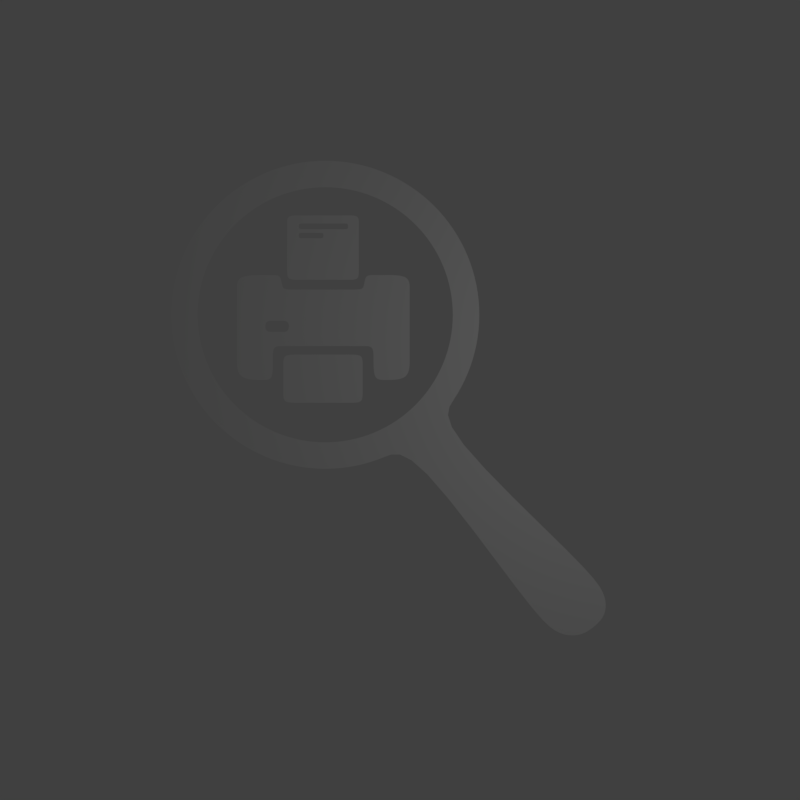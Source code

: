 # Source: printView.blend  (saved by Blender 2.79.0; exported with 4.5.12 LTS)
import bpy
from mathutils import Matrix  # noqa: F401  (used for matrix-valued properties, if any)

bpy.ops.wm.read_factory_settings(use_empty=True)
scene = bpy.context.scene
scene.name = 'Scene'

# ---- collections
col_collection_1 = bpy.data.collections.new('Collection 1'); scene.collection.children.link(col_collection_1)

# ---- materials (node trees are filled in below, after node groups)
mat_material = bpy.data.materials.new('Material')
mat_material.alpha_threshold = 0.0
mat_material.use_transparent_shadow = False
mat_material.roughness = 0.5
mat_material.line_color = (0.0, 0.0, 0.0, 1.0)

# ---- material node trees

# ---- world
world_world = bpy.data.worlds.new('World'); scene.world = world_world
world_world.color = (0.05088, 0.05088, 0.05088)
world_world.use_sun_shadow = False
world_world.sun_shadow_jitter_overblur = 0.0
world_world.cycles.sampling_method = 'MANUAL'

# ---- cameras
cam_camera = bpy.data.cameras.new('Camera')
cam_camera.clip_end = 100.0
cam_camera.lens = 35.0
cam_camera.sensor_width = 32.0
cam_camera.sensor_height = 18.0
cam_camera.ortho_scale = 7.314
cam_camera.dof.focus_distance = 0.0
cam_camera.dof.aperture_fstop = 128.0

# ---- lights
light_lamp = bpy.data.lights.new('Lamp', 'POINT')
light_lamp.transmission_factor = 0.0
light_lamp.cutoff_distance = 30.0
light_lamp.energy = 100.0
light_lamp.shadow_buffer_clip_start = 1.001
light_lamp.shadow_soft_size = 0.1
light_lamp.shadow_maximum_resolution = 0.006
light_lamp.use_absolute_resolution = True

# ---- meshes
me_circle = bpy.data.meshes.new('Circle')
me_circle.from_pydata([(0.0, 1.0, 0.0), (-0.1951, 0.9808, 0.0), (-0.3827, 0.9239, 0.0), (-0.5556, 0.8315, 0.0), (-0.7071, 0.7071, 0.0), (-0.8315, 0.5556, 0.0), (-0.9239, 0.3827, 0.0), (-0.9808, 0.1951, 0.0), (-1.0, 7.55e-08, 0.0), (-0.9808, -0.1951, 0.0), (-0.9239, -0.3827, 0.0), (-0.8315, -0.5556, 0.0), (-0.7071, -0.7071, 0.0), (-0.5556, -0.8315, 0.0), (-0.3827, -0.9239, 0.0), (-0.1951, -0.9808, 0.0), (3.258e-07, -1.0, 0.0), (0.1951, -0.9808, 0.0), (0.3827, -0.9239, 0.0), (0.5556, -0.8315, 0.0), (0.7071, -0.7071, 0.0), (0.8315, -0.5556, 0.0), (0.9239, -0.3827, 0.0), (0.9808, -0.1951, 0.0), (1.0, 9.656e-07, 0.0), (0.9808, 0.1951, 0.0), (0.9239, 0.3827, 0.0), (0.8315, 0.5556, 0.0), (0.7071, 0.7071, 0.0), (0.5556, 0.8315, 0.0), (0.3827, 0.9239, 0.0), (0.1951, 0.9808, 0.0), (-0.2357, 1.185, 0.0), (2.47e-08, 1.208, 0.0), (-0.4623, 1.116, 0.0), (-0.6711, 1.004, 0.0), (-0.8542, 0.8542, 0.0), (-1.004, 0.6711, 0.0), (-1.116, 0.4623, 0.0), (-1.185, 0.2357, 0.0), (-1.208, 3.192e-08, 0.0), (-1.185, -0.2357, 0.0), (-1.116, -0.4623, 0.0), (-1.004, -0.6711, 0.0), (-0.8542, -0.8542, 0.0), (-0.6711, -1.004, 0.0), (-0.4623, -1.116, 0.0), (-0.2357, -1.185, 0.0), (4.183e-07, -1.208, 0.0), (0.2357, -1.185, 0.0), (0.4623, -1.116, 0.0), (0.6711, -1.004, 0.0), (0.8542, -0.8542, 0.0), (1.004, -0.6711, 0.0), (1.116, -0.4623, 0.0), (1.185, -0.2357, 0.0), (1.208, 1.107e-06, 0.0), (1.185, 0.2357, 0.0), (1.116, 0.4623, 0.0), (1.004, 0.6711, 0.0), (0.8542, 0.8542, 0.0), (0.6711, 1.004, 0.0), (0.4623, 1.116, 0.0), (0.2357, 1.185, 0.0), (1.626, -2.332, -5.865e-05), (2.052, -1.982, -5.865e-05), (1.801, -2.483, -5.865e-05), (2.18, -2.172, -5.865e-05), (1.922, -2.504, -5.865e-05), (2.191, -2.284, -5.865e-05), (2.025, -2.489, -5.865e-05), (2.164, -2.375, -5.865e-05)], [], [(10, 42, 43, 11), (24, 56, 57, 25), (11, 43, 44, 12), (25, 57, 58, 26), (12, 44, 45, 13), (26, 58, 59, 27), (13, 45, 46, 14), (0, 33, 32, 1), (27, 59, 60, 28), (14, 46, 47, 15), (1, 32, 34, 2), (28, 60, 61, 29), (15, 47, 48, 16), (2, 34, 35, 3), (29, 61, 62, 30), (16, 48, 49, 17), (3, 35, 36, 4), (30, 62, 63, 31), (17, 49, 50, 18), (4, 36, 37, 5), (31, 63, 33, 0), (18, 50, 51, 19), (5, 37, 38, 6), (19, 51, 52, 20), (6, 38, 39, 7), (20, 52, 53, 21), (7, 39, 40, 8), (21, 53, 54, 22), (8, 40, 41, 9), (22, 54, 55, 23), (9, 41, 42, 10), (23, 55, 56, 24), (52, 51, 64, 65), (65, 64, 66, 67), (67, 66, 68, 69), (69, 68, 70, 71)])
me_circle.materials.append(mat_material)
me_circle.use_remesh_preserve_volume = False
me_circle.use_remesh_preserve_attributes = False
me_circle.use_mirror_vertex_groups = False
me_circle.update()
me_plane_002 = bpy.data.meshes.new('Plane.002')
me_plane_002.from_pydata([(-1.0, -1.0, 0.0), (1.0, -1.0, 0.0), (-1.0, 1.0, 0.0), (1.0, 1.0, 0.0), (-0.6746, -1.0, 0.0), (-0.6746, 1.0, 0.0), (0.7024, -1.0, 0.0), (0.7024, 1.0, 0.0), (-1.0, 0.7471, 0.0), (1.0, 0.7471, 0.0), (-0.6746, 0.7471, 0.0), (0.7024, 0.7471, 0.0), (-1.0, -0.7266, 0.0), (1.0, -0.7266, 0.0), (-0.6746, -0.7266, 0.0), (0.7024, -0.7266, 0.0), (1.0, 0.6768, 0.0), (-0.6746, 0.5747, 0.0), (0.7024, 0.5747, 0.0), (-1.0, 0.6768, 0.0), (-1.0, 0.4552, 0.0), (1.0, 0.4552, 0.0), (-0.6746, 0.4552, 0.0), (0.7024, 0.4552, 0.0), (-1.0, 0.3887, 0.0), (1.0, 0.3887, 0.0), (-0.6746, 0.2934, 0.0), (0.7024, 0.3887, 0.0), (0.01389, 1.0, 0.0), (0.01389, -1.0, 0.0), (0.01389, 0.7471, 0.0), (0.01389, -0.7266, 0.0), (0.01389, 0.5747, 0.0), (0.01389, 0.4552, 0.0), (0.01389, 0.2934, 0.0), (-0.6051, 1.0, 0.0), (-0.6051, 0.7471, 0.0), (-0.6051, -0.7266, 0.0), (-0.6051, 0.5747, 0.0), (-0.6051, 0.4552, 0.0), (-0.6051, 0.2934, 0.0), (-0.6051, -1.0, 0.0), (0.6262, -1.0, 0.0), (0.6262, 1.0, 0.0), (0.6262, 0.7471, 0.0), (0.6262, -0.7266, 0.0), (0.6262, 0.5747, 0.0), (0.6262, 0.4552, 0.0), (0.6262, 0.3887, 0.0), (-0.05267, -1.0, 0.0), (-0.05267, 1.0, 0.0), (-0.05267, 0.7471, 0.0), (-0.05267, -0.7266, 0.0), (-0.05267, 0.5747, 0.0), (-0.05267, 0.4552, 0.0), (-0.05267, 0.2934, 0.0)], [], [(11, 9, 3, 7), (8, 10, 5, 2), (44, 11, 7, 43), (19, 17, 10, 8), (18, 16, 9, 11), (6, 1, 13, 15), (0, 4, 14, 12), (42, 6, 15, 45), (23, 21, 16, 18), (20, 22, 17, 19), (47, 23, 18, 46), (48, 27, 23, 47), (24, 26, 22, 20), (27, 25, 21, 23), (15, 13, 25, 27), (12, 14, 26, 24), (45, 15, 27, 48), (52, 31, 34, 55), (54, 33, 32, 53), (49, 29, 31, 52), (51, 30, 28, 50), (10, 36, 35, 5), (4, 41, 37, 14), (22, 39, 38, 17), (14, 37, 40, 26), (31, 45, 48, 34), (34, 48, 47, 33), (33, 47, 46, 32), (29, 42, 45, 31), (30, 44, 43, 28), (36, 51, 50, 35), (41, 49, 52, 37), (39, 54, 53, 38), (37, 52, 55, 40)])
me_plane_002.materials.append(mat_material)
me_plane_002.use_remesh_preserve_volume = False
me_plane_002.use_remesh_preserve_attributes = False
me_plane_002.use_mirror_vertex_groups = False
me_plane_002.update()
me_plane_001 = bpy.data.meshes.new('Plane.001')
me_plane_001.from_pydata([(-1.0, -1.0, 0.0), (1.0, -1.0, 0.0), (-1.0, 1.0, 0.0), (1.0, 1.0, 0.0), (-0.6746, -1.0, 0.0), (-0.6746, 1.0, 0.0), (0.7024, -1.0, 0.0), (0.7024, 1.0, 0.0), (-1.0, 0.5752, 0.0), (1.0, 0.5752, 0.0), (-0.6746, 0.5752, 0.0), (0.7024, 0.5752, 0.0), (-1.0, -0.5865, 0.0), (1.0, -0.5865, 0.0), (-0.6746, -0.5865, 0.0), (0.7024, -0.5865, 0.0)], [], [(11, 9, 3, 7), (8, 10, 5, 2), (10, 11, 7, 5), (14, 15, 11, 10), (12, 14, 10, 8), (15, 13, 9, 11), (6, 1, 13, 15), (0, 4, 14, 12), (4, 6, 15, 14)])
me_plane_001.materials.append(mat_material)
me_plane_001.use_remesh_preserve_volume = False
me_plane_001.use_remesh_preserve_attributes = False
me_plane_001.use_mirror_vertex_groups = False
me_plane_001.update()
me_plane = bpy.data.meshes.new('Plane')
me_plane.from_pydata([(-1.0, -1.0, 0.0), (1.0, -1.0, 0.0), (-1.0, 1.0, 0.0), (1.0, 1.0, 0.0), (-0.6746, -1.0, 0.0), (-0.6746, 1.0, 0.0), (0.7024, -1.0, 0.0), (0.7024, 1.0, 0.0), (-1.0, 0.5752, 0.0), (1.0, 0.5752, 0.0), (-0.6746, 0.5752, 0.0), (0.7024, 0.5752, 0.0), (-1.0, -0.5865, 0.0), (1.0, -0.5865, 0.0), (-0.6746, -0.5865, 0.0), (0.7024, -0.5865, 0.0), (0.5807, 1.0, 0.0), (0.5807, -1.0, 0.0), (0.5807, 0.5752, 0.0), (0.5807, -0.5865, 0.0), (1.0, -0.3551, 0.0), (-0.6746, -0.3551, 0.0), (0.7024, -0.3551, 0.0), (-1.0, -0.3551, 0.0), (0.5807, -0.3551, 0.0), (-0.5834, 1.0, 0.0), (-0.5834, 0.5752, 0.0), (-0.5834, -0.5865, 0.0), (-0.5834, -1.0, 0.0), (-0.5834, -0.3551, 0.0), (0.4757, 1.0, 0.0), (0.4757, 0.5752, 0.0), (0.4757, -0.3551, 0.0), (-0.4827, 1.0, 0.0), (-0.4827, 0.5752, 0.0), (-0.4827, -0.3551, 0.0), (1.0, 0.7226, 0.0), (-0.6746, 0.7226, 0.0), (0.7024, 0.7226, 0.0), (-1.0, 0.7226, 0.0), (0.5807, 0.7226, 0.0), (-0.5834, 0.7226, 0.0), (0.4757, 0.7226, 0.0), (-0.4827, 0.7226, 0.0), (-0.3958, 0.5752, 0.0), (-0.3958, -0.3551, 0.0), (-0.3958, 0.7226, 0.0), (0.3917, 0.5752, 0.0), (0.3917, -0.3551, 0.0), (0.3917, 0.7226, 0.0), (1.0, -0.08402, 0.0), (-0.6746, -0.08402, 0.0), (0.7024, -0.08402, 0.0), (0.5807, -0.08402, 0.0), (-1.0, -0.08402, 0.0), (-0.5834, -0.08402, 0.0), (0.4757, -0.08402, 0.0), (-0.4827, -0.08402, 0.0), (-0.3958, -0.08402, 0.0), (0.3917, -0.08402, 0.0), (1.0, 0.04843, 0.0), (-0.6746, 0.1269, 0.0), (0.7024, 0.04843, 0.0), (0.5807, 0.04843, 0.0), (-0.5834, 0.1269, 0.0), (0.4757, 0.04843, 0.0), (-0.4827, 0.1269, 0.0), (-0.3958, 0.1269, 0.0), (0.3917, 0.04843, 0.0), (-1.0, 0.04843, 0.0)], [], [(38, 36, 3, 7), (39, 37, 5, 2), (40, 38, 7, 16), (63, 62, 11, 18), (69, 61, 10, 8), (62, 60, 9, 11), (6, 1, 13, 15), (0, 4, 14, 12), (17, 6, 15, 19), (65, 63, 18, 31), (42, 40, 16, 30), (15, 13, 20, 22), (12, 14, 21, 23), (19, 15, 22, 24), (14, 27, 29, 21), (37, 41, 25, 5), (61, 64, 26, 10), (4, 28, 27, 14), (34, 44, 46, 43), (68, 65, 31, 47), (64, 66, 34, 26), (41, 43, 33, 25), (26, 34, 43, 41), (47, 31, 42, 49), (10, 26, 41, 37), (31, 18, 40, 42), (18, 11, 38, 40), (8, 10, 37, 39), (11, 9, 36, 38), (66, 67, 44, 34), (44, 47, 49, 46), (67, 68, 47, 44), (45, 48, 59, 58), (35, 45, 58, 57), (29, 35, 57, 55), (48, 32, 56, 59), (21, 29, 55, 51), (32, 24, 53, 56), (22, 20, 50, 52), (23, 21, 51, 54), (24, 22, 52, 53), (58, 59, 68, 67), (59, 56, 65, 68), (56, 53, 63, 65), (52, 50, 60, 62), (54, 51, 61, 69), (53, 52, 62, 63)])
me_plane.materials.append(mat_material)
me_plane.use_remesh_preserve_volume = False
me_plane.use_remesh_preserve_attributes = False
me_plane.use_mirror_vertex_groups = False
me_plane.update()

# ---- objects
ob_circle = bpy.data.objects.new('Circle', me_circle)
ob_plane_002 = bpy.data.objects.new('Plane.002', me_plane_002)
ob_plane_001 = bpy.data.objects.new('Plane.001', me_plane_001)
ob_plane = bpy.data.objects.new('Plane', me_plane)
ob_lamp = bpy.data.objects.new('Lamp', light_lamp)
ob_camera = bpy.data.objects.new('Camera', cam_camera)

# ---- transforms, parenting, visibility, modifiers, constraints
ob_circle.location = (-1.281, 1.461, -0.008767)
ob_circle.scale = (2.2, 2.2, 2.2)
ob_circle.lineart.crease_threshold = 0.0
_m = ob_circle.modifiers.new('Subsurf', 'SUBSURF')
_m.uv_smooth = 'PRESERVE_CORNERS'
_m.quality = 2
_m.levels = 3
_m.show_only_control_edges = False
ob_plane_002.location = (-1.312, 2.595, 0.09013)
ob_plane_002.scale = (0.6112, 0.5486, 0.6112)
ob_plane_002.lineart.crease_threshold = 0.0
_m = ob_plane_002.modifiers.new('Subsurf', 'SUBSURF')
_m.uv_smooth = 'PRESERVE_CORNERS'
_m.levels = 3
_m.render_levels = 4
_m.show_only_control_edges = False
ob_plane_001.location = (-1.312, 0.3633, 0.09013)
ob_plane_001.scale = (0.6768, 0.4113, 0.6768)
ob_plane_001.lineart.crease_threshold = 0.0
_m = ob_plane_001.modifiers.new('Subsurf', 'SUBSURF')
_m.uv_smooth = 'PRESERVE_CORNERS'
_m.levels = 3
_m.render_levels = 4
_m.show_only_control_edges = False
ob_plane.location = (-1.312, 1.241, 0.01713)
ob_plane.scale = (1.478, 0.8982, 1.478)
ob_plane.lineart.crease_threshold = 0.0
_m = ob_plane.modifiers.new('Subsurf', 'SUBSURF')
_m.uv_smooth = 'PRESERVE_CORNERS'
_m.levels = 3
_m.render_levels = 4
_m.show_only_control_edges = False
ob_lamp.location = (4.076, 1.005, 5.904)
ob_lamp.rotation_euler = (0.6503, 0.05522, 1.866)
ob_lamp.lock_rotations_4d = False
ob_lamp.empty_display_type = 'ARROWS'
ob_lamp.color = (0.0, 0.0, 0.0, 0.0)
ob_lamp.lineart.crease_threshold = 0.0
ob_camera.location = (0.0, 0.0, 14.99)
ob_camera.lock_rotations_4d = False
ob_camera.empty_display_type = 'ARROWS'
ob_camera.color = (0.0, 0.0, 0.0, 0.0)
ob_camera.display_type = 'WIRE'
ob_camera.lineart.crease_threshold = 0.0

# ---- collection membership
col_collection_1.objects.link(ob_circle)
col_collection_1.objects.link(ob_plane_002)
col_collection_1.objects.link(ob_plane_001)
col_collection_1.objects.link(ob_plane)
col_collection_1.objects.link(ob_lamp)
col_collection_1.objects.link(ob_camera)

# ---- scene / render settings (as saved in the file)
scene.camera = ob_camera
scene.frame_start = 1; scene.frame_end = 250; scene.frame_set(1)
scene.render.engine = 'BLENDER_EEVEE_NEXT'
scene.render.resolution_x = 500
scene.render.resolution_y = 500
scene.render.dither_intensity = 0.0
scene.render.film_transparent = True
scene.cycles.use_denoising = False
scene.cycles.samples = 128
scene.cycles.sampling_pattern = 'TABULATED_SOBOL'
scene.cycles.use_adaptive_sampling = False
scene.cycles.use_light_tree = False
scene.cycles.blur_glossy = 0.0
scene.cycles.sample_clamp_indirect = 0.0
scene.view_settings.view_transform = 'Standard'
bpy.context.view_layer.update()
